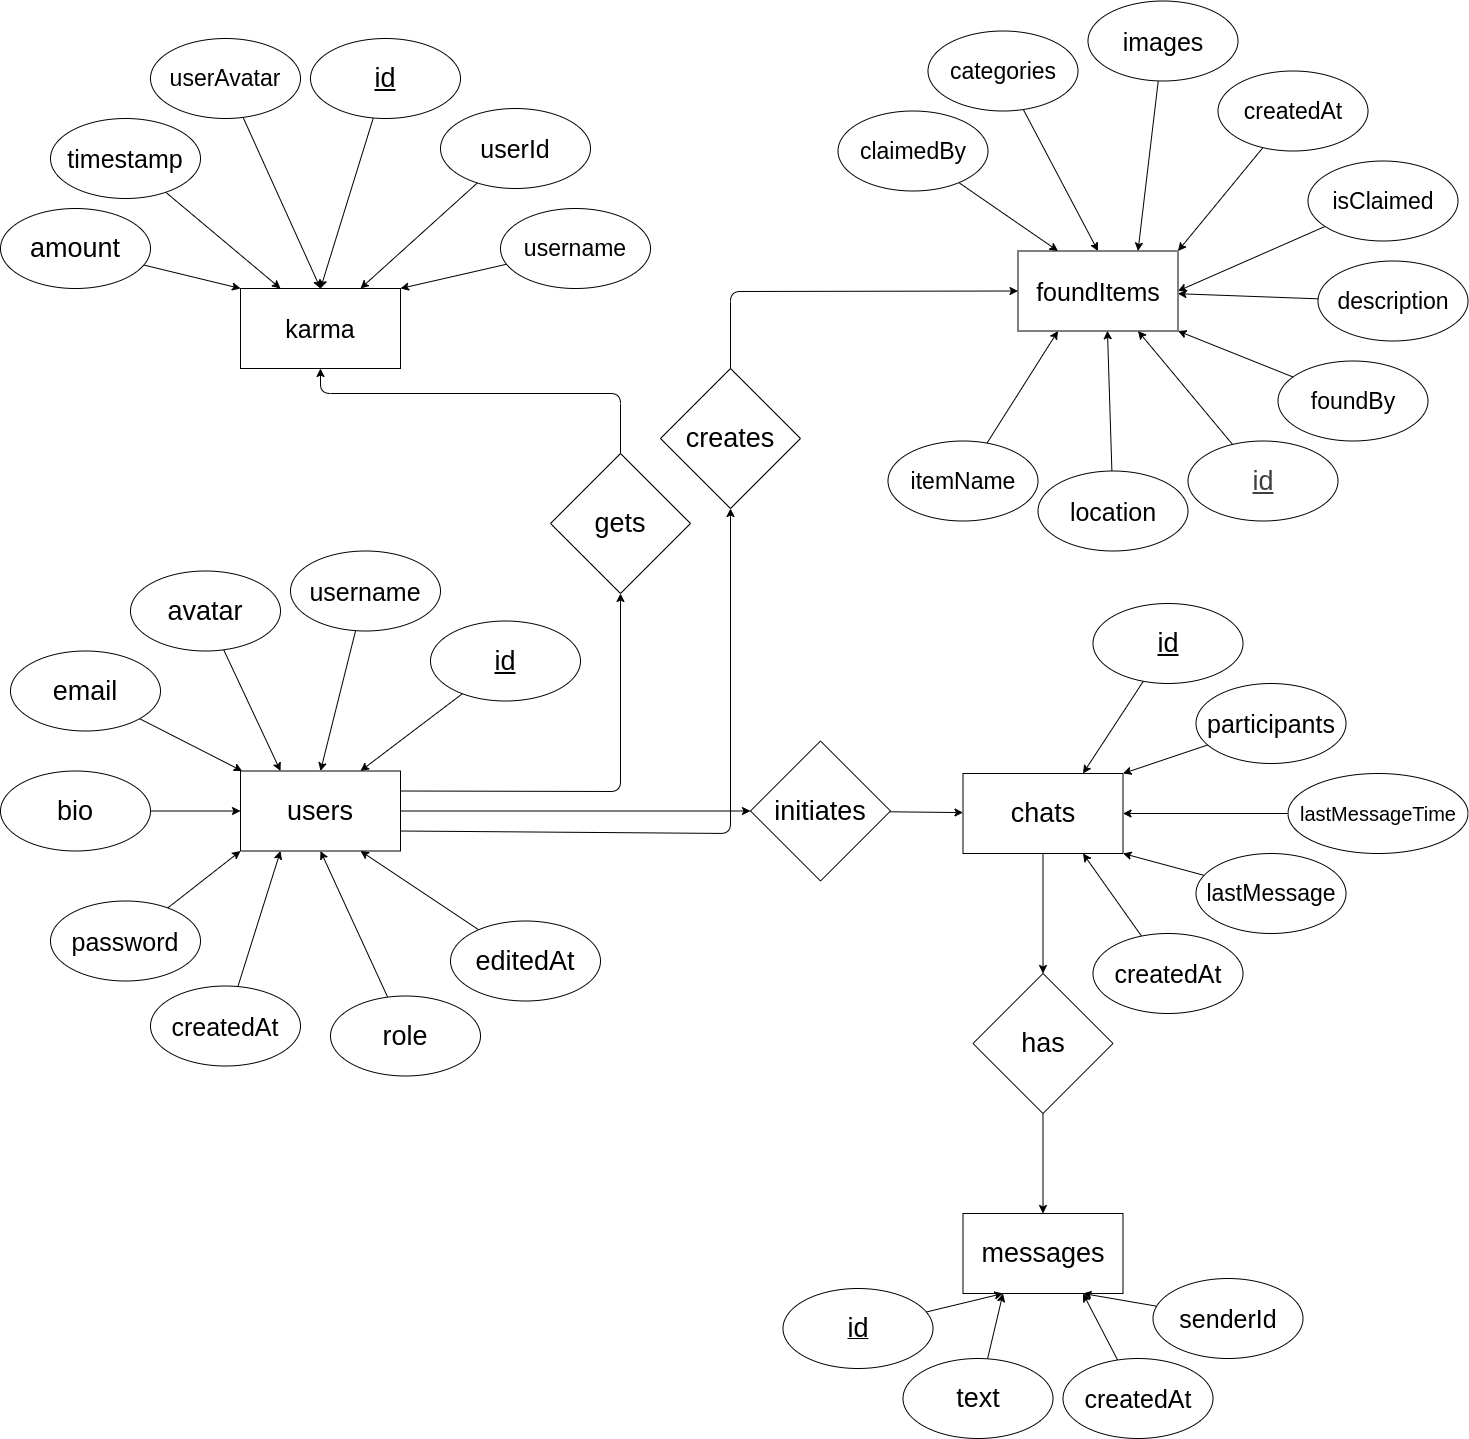

The diagram above was exported from draw.io. Its source (the exported page's mxGraphModel, read from the mxfile embedded in the PNG):
<mxGraphModel dx="3333" dy="1394" grid="1" gridSize="10" guides="1" tooltips="1" connect="1" arrows="1" fold="1" page="0" pageScale="1" pageWidth="850" pageHeight="1100" math="0" shadow="0">
  <root>
    <mxCell id="0" />
    <mxCell id="1" parent="0" />
    <mxCell id="4" value="&lt;font style=&quot;font-size: 25px;&quot;&gt;foundItems&lt;/font&gt;" style="whiteSpace=wrap;html=1;" parent="1" vertex="1">
      <mxGeometry x="-562.5" y="57.5" width="160" height="80" as="geometry" />
    </mxCell>
    <mxCell id="80" style="edgeStyle=none;html=1;entryX=0.5;entryY=0;entryDx=0;entryDy=0;" edge="1" parent="1" source="6" target="79">
      <mxGeometry relative="1" as="geometry" />
    </mxCell>
    <mxCell id="6" value="&lt;font style=&quot;font-size: 27px;&quot;&gt;chats&lt;/font&gt;" style="whiteSpace=wrap;html=1;" parent="1" vertex="1">
      <mxGeometry x="-617.5" y="580" width="160" height="80" as="geometry" />
    </mxCell>
    <mxCell id="7" value="&lt;font style=&quot;font-size: 25px;&quot;&gt;karma&lt;/font&gt;" style="whiteSpace=wrap;html=1;" parent="1" vertex="1">
      <mxGeometry x="-1340" y="95" width="160" height="80" as="geometry" />
    </mxCell>
    <mxCell id="96" style="edgeStyle=none;html=1;entryX=0.5;entryY=0;entryDx=0;entryDy=0;" edge="1" parent="1" source="17" target="4">
      <mxGeometry relative="1" as="geometry" />
    </mxCell>
    <mxCell id="17" value="&lt;font style=&quot;font-size: 23px;&quot;&gt;categories&lt;/font&gt;" style="ellipse;whiteSpace=wrap;html=1;" parent="1" vertex="1">
      <mxGeometry x="-652.5" y="-162.5" width="150" height="80" as="geometry" />
    </mxCell>
    <mxCell id="95" style="edgeStyle=none;html=1;entryX=0.25;entryY=0;entryDx=0;entryDy=0;" edge="1" parent="1" source="18" target="4">
      <mxGeometry relative="1" as="geometry" />
    </mxCell>
    <mxCell id="18" value="&lt;font style=&quot;font-size: 23px;&quot;&gt;claimedBy&lt;/font&gt;" style="ellipse;whiteSpace=wrap;html=1;" parent="1" vertex="1">
      <mxGeometry x="-742.5" y="-82.5" width="150" height="80" as="geometry" />
    </mxCell>
    <mxCell id="98" style="edgeStyle=none;html=1;entryX=1;entryY=0;entryDx=0;entryDy=0;" edge="1" parent="1" source="19" target="4">
      <mxGeometry relative="1" as="geometry" />
    </mxCell>
    <mxCell id="19" value="&lt;font style=&quot;font-size: 23px;&quot;&gt;createdAt&lt;/font&gt;" style="ellipse;whiteSpace=wrap;html=1;" parent="1" vertex="1">
      <mxGeometry x="-362.5" y="-122.5" width="150" height="80" as="geometry" />
    </mxCell>
    <mxCell id="104" style="edgeStyle=none;html=1;" edge="1" parent="1" source="20" target="4">
      <mxGeometry relative="1" as="geometry" />
    </mxCell>
    <mxCell id="20" value="&lt;font style=&quot;font-size: 23px;&quot;&gt;description&lt;/font&gt;" style="ellipse;whiteSpace=wrap;html=1;" parent="1" vertex="1">
      <mxGeometry x="-262.5" y="67.5" width="150" height="80" as="geometry" />
    </mxCell>
    <mxCell id="105" style="edgeStyle=none;html=1;entryX=1;entryY=1;entryDx=0;entryDy=0;" edge="1" parent="1" source="22" target="4">
      <mxGeometry relative="1" as="geometry" />
    </mxCell>
    <mxCell id="22" value="&lt;font style=&quot;font-size: 23px;&quot;&gt;foundBy&lt;/font&gt;" style="ellipse;whiteSpace=wrap;html=1;" parent="1" vertex="1">
      <mxGeometry x="-302.5" y="167.5" width="150" height="80" as="geometry" />
    </mxCell>
    <mxCell id="106" style="edgeStyle=none;html=1;entryX=0.75;entryY=1;entryDx=0;entryDy=0;" edge="1" parent="1" source="23" target="4">
      <mxGeometry relative="1" as="geometry" />
    </mxCell>
    <mxCell id="23" value="&lt;span style=&quot;color: rgb(63, 63, 63);&quot;&gt;&lt;font style=&quot;font-size: 27px;&quot;&gt;&lt;u&gt;id&lt;/u&gt;&lt;/font&gt;&lt;/span&gt;" style="ellipse;whiteSpace=wrap;html=1;" parent="1" vertex="1">
      <mxGeometry x="-392.5" y="247.5" width="150" height="80" as="geometry" />
    </mxCell>
    <mxCell id="97" style="edgeStyle=none;html=1;entryX=0.75;entryY=0;entryDx=0;entryDy=0;" edge="1" parent="1" source="24" target="4">
      <mxGeometry relative="1" as="geometry" />
    </mxCell>
    <mxCell id="24" value="&lt;font style=&quot;font-size: 25px;&quot;&gt;images&lt;/font&gt;" style="ellipse;whiteSpace=wrap;html=1;" parent="1" vertex="1">
      <mxGeometry x="-492.5" y="-192.5" width="150" height="80" as="geometry" />
    </mxCell>
    <mxCell id="99" style="edgeStyle=none;html=1;entryX=1;entryY=0.5;entryDx=0;entryDy=0;" edge="1" parent="1" source="25" target="4">
      <mxGeometry relative="1" as="geometry" />
    </mxCell>
    <mxCell id="25" value="&lt;font style=&quot;font-size: 23px;&quot;&gt;isClaimed&lt;/font&gt;" style="ellipse;whiteSpace=wrap;html=1;" parent="1" vertex="1">
      <mxGeometry x="-272.5" y="-32.5" width="150" height="80" as="geometry" />
    </mxCell>
    <mxCell id="108" style="edgeStyle=none;html=1;entryX=0.25;entryY=1;entryDx=0;entryDy=0;" edge="1" parent="1" source="26" target="4">
      <mxGeometry relative="1" as="geometry" />
    </mxCell>
    <mxCell id="26" value="&lt;font style=&quot;font-size: 23px;&quot;&gt;itemName&lt;/font&gt;" style="ellipse;whiteSpace=wrap;html=1;" parent="1" vertex="1">
      <mxGeometry x="-692.5" y="247.5" width="150" height="80" as="geometry" />
    </mxCell>
    <mxCell id="27" value="&lt;font style=&quot;font-size: 25px;&quot;&gt;location&lt;/font&gt;" style="ellipse;whiteSpace=wrap;html=1;" parent="1" vertex="1">
      <mxGeometry x="-542.5" y="277.5" width="150" height="80" as="geometry" />
    </mxCell>
    <mxCell id="74" style="edgeStyle=none;html=1;entryX=0.75;entryY=0;entryDx=0;entryDy=0;" edge="1" parent="1" source="29" target="6">
      <mxGeometry relative="1" as="geometry" />
    </mxCell>
    <mxCell id="29" value="&lt;font style=&quot;font-size: 27px;&quot;&gt;&lt;u&gt;id&lt;/u&gt;&lt;/font&gt;" style="ellipse;whiteSpace=wrap;html=1;" parent="1" vertex="1">
      <mxGeometry x="-487.5" y="410" width="150" height="80" as="geometry" />
    </mxCell>
    <mxCell id="73" style="edgeStyle=none;html=1;entryX=1;entryY=0;entryDx=0;entryDy=0;" edge="1" parent="1" source="30" target="6">
      <mxGeometry relative="1" as="geometry" />
    </mxCell>
    <mxCell id="30" value="&lt;font style=&quot;font-size: 25px;&quot;&gt;participants&lt;/font&gt;" style="ellipse;whiteSpace=wrap;html=1;" parent="1" vertex="1">
      <mxGeometry x="-384.5" y="490" width="150" height="80" as="geometry" />
    </mxCell>
    <mxCell id="75" style="edgeStyle=none;html=1;entryX=1;entryY=0.5;entryDx=0;entryDy=0;" edge="1" parent="1" source="31" target="6">
      <mxGeometry relative="1" as="geometry" />
    </mxCell>
    <mxCell id="31" value="&lt;span style=&quot;font-size: 20px;&quot;&gt;lastMessageTime&lt;/span&gt;" style="ellipse;whiteSpace=wrap;html=1;" parent="1" vertex="1">
      <mxGeometry x="-292.5" y="580" width="180" height="80" as="geometry" />
    </mxCell>
    <mxCell id="78" style="edgeStyle=none;html=1;entryX=1;entryY=1;entryDx=0;entryDy=0;" edge="1" parent="1" source="32" target="6">
      <mxGeometry relative="1" as="geometry" />
    </mxCell>
    <mxCell id="32" value="&lt;font style=&quot;font-size: 23px;&quot;&gt;lastMessage&lt;/font&gt;" style="ellipse;whiteSpace=wrap;html=1;" parent="1" vertex="1">
      <mxGeometry x="-384.5" y="660" width="150" height="80" as="geometry" />
    </mxCell>
    <mxCell id="77" style="edgeStyle=none;html=1;entryX=0.75;entryY=1;entryDx=0;entryDy=0;" edge="1" parent="1" source="33" target="6">
      <mxGeometry relative="1" as="geometry" />
    </mxCell>
    <mxCell id="33" value="&lt;font style=&quot;font-size: 25px;&quot;&gt;createdAt&lt;/font&gt;" style="ellipse;whiteSpace=wrap;html=1;" parent="1" vertex="1">
      <mxGeometry x="-487.5" y="740" width="150" height="80" as="geometry" />
    </mxCell>
    <mxCell id="84" style="edgeStyle=none;html=1;entryX=0;entryY=0.5;entryDx=0;entryDy=0;" edge="1" parent="1" source="34" target="83">
      <mxGeometry relative="1" as="geometry" />
    </mxCell>
    <mxCell id="92" style="edgeStyle=none;html=1;exitX=1;exitY=0.25;exitDx=0;exitDy=0;entryX=0.5;entryY=1;entryDx=0;entryDy=0;" edge="1" parent="1" source="34" target="93">
      <mxGeometry relative="1" as="geometry">
        <mxPoint x="-960" y="400" as="targetPoint" />
        <Array as="points">
          <mxPoint x="-960" y="598" />
        </Array>
      </mxGeometry>
    </mxCell>
    <mxCell id="109" style="edgeStyle=none;html=1;exitX=1;exitY=0.75;exitDx=0;exitDy=0;entryX=0.5;entryY=1;entryDx=0;entryDy=0;" edge="1" parent="1" source="34" target="110">
      <mxGeometry relative="1" as="geometry">
        <mxPoint x="-850" y="270" as="targetPoint" />
        <Array as="points">
          <mxPoint x="-850" y="640" />
        </Array>
      </mxGeometry>
    </mxCell>
    <mxCell id="34" value="&lt;font style=&quot;font-size: 27px;&quot;&gt;users&lt;/font&gt;" style="whiteSpace=wrap;html=1;" parent="1" vertex="1">
      <mxGeometry x="-1340" y="577.5" width="160" height="80" as="geometry" />
    </mxCell>
    <mxCell id="56" style="edgeStyle=none;html=1;entryX=0.75;entryY=0;entryDx=0;entryDy=0;" edge="1" parent="1" source="35" target="34">
      <mxGeometry relative="1" as="geometry" />
    </mxCell>
    <mxCell id="35" value="&lt;font style=&quot;font-size: 27px;&quot;&gt;&lt;u&gt;id&lt;/u&gt;&lt;/font&gt;" style="ellipse;whiteSpace=wrap;html=1;" parent="1" vertex="1">
      <mxGeometry x="-1150" y="427.5" width="150" height="80" as="geometry" />
    </mxCell>
    <mxCell id="57" style="edgeStyle=none;html=1;entryX=0.5;entryY=0;entryDx=0;entryDy=0;" edge="1" parent="1" source="36" target="34">
      <mxGeometry relative="1" as="geometry" />
    </mxCell>
    <mxCell id="36" value="&lt;font style=&quot;font-size: 25px;&quot;&gt;username&lt;/font&gt;" style="ellipse;whiteSpace=wrap;html=1;" parent="1" vertex="1">
      <mxGeometry x="-1290" y="357.5" width="150" height="80" as="geometry" />
    </mxCell>
    <mxCell id="59" style="edgeStyle=none;html=1;" edge="1" parent="1" source="37" target="34">
      <mxGeometry relative="1" as="geometry" />
    </mxCell>
    <mxCell id="37" value="&lt;font style=&quot;font-size: 27px;&quot;&gt;email&lt;/font&gt;" style="ellipse;whiteSpace=wrap;html=1;" parent="1" vertex="1">
      <mxGeometry x="-1570" y="457.5" width="150" height="80" as="geometry" />
    </mxCell>
    <mxCell id="61" style="edgeStyle=none;html=1;entryX=0;entryY=1;entryDx=0;entryDy=0;" edge="1" parent="1" source="38" target="34">
      <mxGeometry relative="1" as="geometry" />
    </mxCell>
    <mxCell id="38" value="&lt;font style=&quot;font-size: 25px;&quot;&gt;password&lt;/font&gt;" style="ellipse;whiteSpace=wrap;html=1;" parent="1" vertex="1">
      <mxGeometry x="-1530" y="707.5" width="150" height="80" as="geometry" />
    </mxCell>
    <mxCell id="63" style="edgeStyle=none;html=1;entryX=0.5;entryY=1;entryDx=0;entryDy=0;" edge="1" parent="1" source="39" target="34">
      <mxGeometry relative="1" as="geometry" />
    </mxCell>
    <mxCell id="39" value="&lt;font style=&quot;font-size: 27px;&quot;&gt;role&lt;/font&gt;" style="ellipse;whiteSpace=wrap;html=1;" parent="1" vertex="1">
      <mxGeometry x="-1250" y="802.5" width="150" height="80" as="geometry" />
    </mxCell>
    <mxCell id="62" style="edgeStyle=none;html=1;entryX=0.25;entryY=1;entryDx=0;entryDy=0;" edge="1" parent="1" source="40" target="34">
      <mxGeometry relative="1" as="geometry" />
    </mxCell>
    <mxCell id="40" value="&lt;font style=&quot;font-size: 25px;&quot;&gt;createdAt&lt;/font&gt;" style="ellipse;whiteSpace=wrap;html=1;" parent="1" vertex="1">
      <mxGeometry x="-1430" y="792.5" width="150" height="80" as="geometry" />
    </mxCell>
    <mxCell id="41" value="&lt;font style=&quot;font-size: 27px;&quot;&gt;avatar&lt;/font&gt;" style="ellipse;whiteSpace=wrap;html=1;" parent="1" vertex="1">
      <mxGeometry x="-1450" y="377.5" width="150" height="80" as="geometry" />
    </mxCell>
    <mxCell id="60" style="edgeStyle=none;html=1;entryX=0;entryY=0.5;entryDx=0;entryDy=0;" edge="1" parent="1" source="42" target="34">
      <mxGeometry relative="1" as="geometry" />
    </mxCell>
    <mxCell id="42" value="&lt;font style=&quot;font-size: 27px;&quot;&gt;bio&lt;/font&gt;" style="ellipse;whiteSpace=wrap;html=1;" parent="1" vertex="1">
      <mxGeometry x="-1580" y="577.5" width="150" height="80" as="geometry" />
    </mxCell>
    <mxCell id="64" style="edgeStyle=none;html=1;entryX=0.75;entryY=1;entryDx=0;entryDy=0;" edge="1" parent="1" source="43" target="34">
      <mxGeometry relative="1" as="geometry" />
    </mxCell>
    <mxCell id="43" value="&lt;font style=&quot;font-size: 27px;&quot;&gt;editedAt&lt;/font&gt;" style="ellipse;whiteSpace=wrap;html=1;" parent="1" vertex="1">
      <mxGeometry x="-1130" y="727.5" width="150" height="80" as="geometry" />
    </mxCell>
    <mxCell id="44" value="&lt;font style=&quot;font-size: 27px;&quot;&gt;messages&lt;/font&gt;" style="whiteSpace=wrap;html=1;" parent="1" vertex="1">
      <mxGeometry x="-617.5" y="1020" width="160" height="80" as="geometry" />
    </mxCell>
    <mxCell id="70" style="edgeStyle=none;html=1;entryX=0.75;entryY=1;entryDx=0;entryDy=0;" edge="1" parent="1" source="45" target="44">
      <mxGeometry relative="1" as="geometry" />
    </mxCell>
    <mxCell id="45" value="&lt;font style=&quot;font-size: 25px;&quot;&gt;createdAt&lt;/font&gt;" style="ellipse;whiteSpace=wrap;html=1;" parent="1" vertex="1">
      <mxGeometry x="-517.5" y="1165" width="150" height="80" as="geometry" />
    </mxCell>
    <mxCell id="71" style="edgeStyle=none;html=1;entryX=0.75;entryY=1;entryDx=0;entryDy=0;" edge="1" parent="1" source="46" target="44">
      <mxGeometry relative="1" as="geometry" />
    </mxCell>
    <mxCell id="46" value="&lt;font style=&quot;font-size: 25px;&quot;&gt;senderId&lt;/font&gt;" style="ellipse;whiteSpace=wrap;html=1;" parent="1" vertex="1">
      <mxGeometry x="-427.5" y="1085" width="150" height="80" as="geometry" />
    </mxCell>
    <mxCell id="66" style="edgeStyle=none;html=1;entryX=0.25;entryY=1;entryDx=0;entryDy=0;" edge="1" parent="1" source="47" target="44">
      <mxGeometry relative="1" as="geometry" />
    </mxCell>
    <mxCell id="47" value="&lt;font style=&quot;font-size: 27px;&quot;&gt;text&lt;/font&gt;" style="ellipse;whiteSpace=wrap;html=1;" parent="1" vertex="1">
      <mxGeometry x="-677.5" y="1165" width="150" height="80" as="geometry" />
    </mxCell>
    <mxCell id="69" style="edgeStyle=none;html=1;" edge="1" parent="1" source="48">
      <mxGeometry relative="1" as="geometry">
        <mxPoint x="-577.5" y="1100" as="targetPoint" />
      </mxGeometry>
    </mxCell>
    <mxCell id="48" value="&lt;u style=&quot;&quot;&gt;&lt;font style=&quot;font-size: 27px;&quot;&gt;id&lt;/font&gt;&lt;/u&gt;" style="ellipse;whiteSpace=wrap;html=1;" parent="1" vertex="1">
      <mxGeometry x="-797.5" y="1095" width="150" height="80" as="geometry" />
    </mxCell>
    <mxCell id="90" style="edgeStyle=none;html=1;entryX=0;entryY=0;entryDx=0;entryDy=0;" edge="1" parent="1" source="49" target="7">
      <mxGeometry relative="1" as="geometry" />
    </mxCell>
    <mxCell id="49" value="&lt;font style=&quot;font-size: 27px;&quot;&gt;amount&lt;/font&gt;" style="ellipse;whiteSpace=wrap;html=1;" parent="1" vertex="1">
      <mxGeometry x="-1580" y="15" width="150" height="80" as="geometry" />
    </mxCell>
    <mxCell id="89" style="edgeStyle=none;html=1;entryX=0.25;entryY=0;entryDx=0;entryDy=0;" edge="1" parent="1" source="50" target="7">
      <mxGeometry relative="1" as="geometry" />
    </mxCell>
    <mxCell id="50" value="&lt;font style=&quot;font-size: 25px;&quot;&gt;timestamp&lt;/font&gt;" style="ellipse;whiteSpace=wrap;html=1;" parent="1" vertex="1">
      <mxGeometry x="-1530" y="-75" width="150" height="80" as="geometry" />
    </mxCell>
    <mxCell id="86" style="edgeStyle=none;html=1;entryX=0.5;entryY=0;entryDx=0;entryDy=0;" edge="1" parent="1" source="51" target="7">
      <mxGeometry relative="1" as="geometry" />
    </mxCell>
    <mxCell id="51" value="&lt;font style=&quot;font-size: 23px;&quot;&gt;userAvatar&lt;/font&gt;" style="ellipse;whiteSpace=wrap;html=1;" parent="1" vertex="1">
      <mxGeometry x="-1430" y="-155" width="150" height="80" as="geometry" />
    </mxCell>
    <mxCell id="88" style="edgeStyle=none;html=1;entryX=0.75;entryY=0;entryDx=0;entryDy=0;" edge="1" parent="1" source="52" target="7">
      <mxGeometry relative="1" as="geometry" />
    </mxCell>
    <mxCell id="52" value="&lt;font style=&quot;font-size: 25px;&quot;&gt;userId&lt;/font&gt;" style="ellipse;whiteSpace=wrap;html=1;" parent="1" vertex="1">
      <mxGeometry x="-1140" y="-85" width="150" height="80" as="geometry" />
    </mxCell>
    <mxCell id="91" style="edgeStyle=none;html=1;entryX=1;entryY=0;entryDx=0;entryDy=0;" edge="1" parent="1" source="53" target="7">
      <mxGeometry relative="1" as="geometry" />
    </mxCell>
    <mxCell id="53" value="&lt;font style=&quot;font-size: 23px;&quot;&gt;username&lt;/font&gt;" style="ellipse;whiteSpace=wrap;html=1;" parent="1" vertex="1">
      <mxGeometry x="-1080" y="15" width="150" height="80" as="geometry" />
    </mxCell>
    <mxCell id="87" style="edgeStyle=none;html=1;entryX=0.5;entryY=0;entryDx=0;entryDy=0;" edge="1" parent="1" source="54" target="7">
      <mxGeometry relative="1" as="geometry" />
    </mxCell>
    <mxCell id="54" value="&lt;font style=&quot;font-size: 27px;&quot;&gt;&lt;u&gt;id&lt;/u&gt;&lt;/font&gt;" style="ellipse;whiteSpace=wrap;html=1;" parent="1" vertex="1">
      <mxGeometry x="-1270" y="-155" width="150" height="80" as="geometry" />
    </mxCell>
    <mxCell id="58" style="edgeStyle=none;html=1;entryX=0.25;entryY=0;entryDx=0;entryDy=0;" edge="1" parent="1" source="41" target="34">
      <mxGeometry relative="1" as="geometry" />
    </mxCell>
    <mxCell id="81" style="edgeStyle=none;html=1;entryX=0.5;entryY=0;entryDx=0;entryDy=0;" edge="1" parent="1" source="79" target="44">
      <mxGeometry relative="1" as="geometry" />
    </mxCell>
    <mxCell id="79" value="&lt;font style=&quot;font-size: 27px;&quot;&gt;has&lt;/font&gt;" style="rhombus;whiteSpace=wrap;html=1;" vertex="1" parent="1">
      <mxGeometry x="-607.5" y="780" width="140" height="140" as="geometry" />
    </mxCell>
    <mxCell id="85" style="edgeStyle=none;html=1;" edge="1" parent="1" source="83" target="6">
      <mxGeometry relative="1" as="geometry" />
    </mxCell>
    <mxCell id="83" value="&lt;span style=&quot;font-size: 27px;&quot;&gt;initiates&lt;/span&gt;" style="rhombus;whiteSpace=wrap;html=1;" vertex="1" parent="1">
      <mxGeometry x="-830" y="547.5" width="140" height="140" as="geometry" />
    </mxCell>
    <mxCell id="94" style="edgeStyle=none;html=1;entryX=0.5;entryY=1;entryDx=0;entryDy=0;" edge="1" parent="1" source="93" target="7">
      <mxGeometry relative="1" as="geometry">
        <Array as="points">
          <mxPoint x="-960" y="200" />
          <mxPoint x="-1260" y="200" />
        </Array>
      </mxGeometry>
    </mxCell>
    <mxCell id="93" value="&lt;span style=&quot;font-size: 27px;&quot;&gt;gets&lt;/span&gt;" style="rhombus;whiteSpace=wrap;html=1;" vertex="1" parent="1">
      <mxGeometry x="-1030" y="260" width="140" height="140" as="geometry" />
    </mxCell>
    <mxCell id="107" style="edgeStyle=none;html=1;entryX=0.559;entryY=0.997;entryDx=0;entryDy=0;entryPerimeter=0;" edge="1" parent="1" source="27" target="4">
      <mxGeometry relative="1" as="geometry" />
    </mxCell>
    <mxCell id="111" style="edgeStyle=none;html=1;entryX=0;entryY=0.5;entryDx=0;entryDy=0;" edge="1" parent="1" source="110" target="4">
      <mxGeometry relative="1" as="geometry">
        <Array as="points">
          <mxPoint x="-850" y="98" />
        </Array>
      </mxGeometry>
    </mxCell>
    <mxCell id="110" value="&lt;span style=&quot;font-size: 27px;&quot;&gt;creates&lt;/span&gt;" style="rhombus;whiteSpace=wrap;html=1;" vertex="1" parent="1">
      <mxGeometry x="-920" y="175" width="140" height="140" as="geometry" />
    </mxCell>
  </root>
</mxGraphModel>